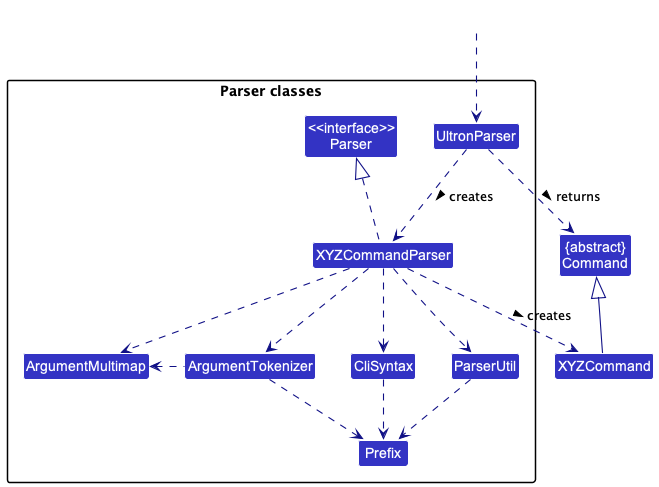

The diagram above was rendered by PlantUML. Its source (embedded in the PNG):
@startuml
!include style.puml
skinparam arrowThickness 1.1
skinparam arrowColor LOGIC_COLOR_T4
skinparam classBackgroundColor LOGIC_COLOR

Class "{abstract}\nCommand" as Command
Class XYZCommand

package "Parser classes"{
Class "<<interface>>\nParser" as Parser
Class UltronParser
Class XYZCommandParser
Class CliSyntax
Class ParserUtil
Class ArgumentMultimap
Class ArgumentTokenizer
Class Prefix
}

Class HiddenOutside #FFFFFF
HiddenOutside ..> UltronParser

UltronParser .down.> XYZCommandParser: creates >

XYZCommandParser ..> XYZCommand : creates >
UltronParser ..> Command : returns >
XYZCommandParser .up.|> Parser
XYZCommandParser ..> ArgumentMultimap
XYZCommandParser ..> ArgumentTokenizer
ArgumentTokenizer .left.> ArgumentMultimap
XYZCommandParser ..> CliSyntax
CliSyntax ..> Prefix
XYZCommandParser ..> ParserUtil
ParserUtil .down.> Prefix
ArgumentTokenizer .down.> Prefix
XYZCommand -up-|> Command
@enduml